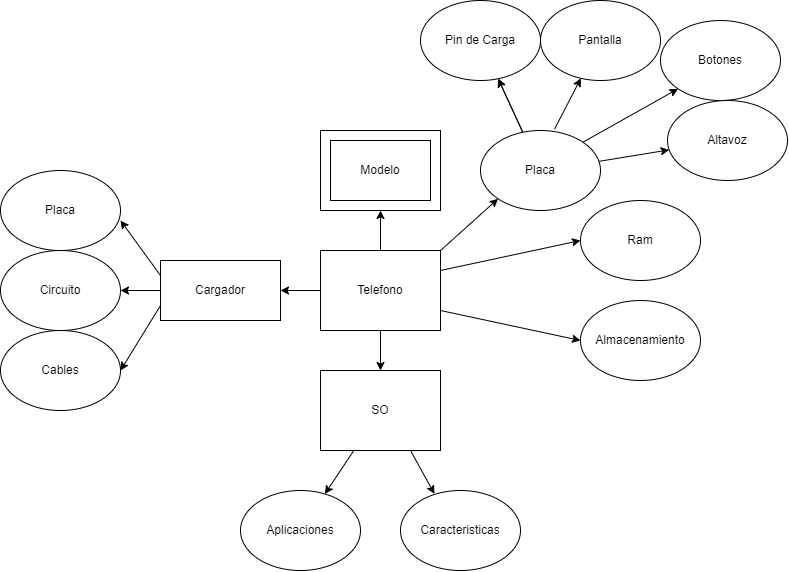

The diagram above was exported from draw.io. Its source (the exported page's mxGraphModel, read from the mxfile embedded in the PNG):
<mxGraphModel dx="909" dy="1713" grid="1" gridSize="10" guides="1" tooltips="1" connect="1" arrows="1" fold="1" page="1" pageScale="1" pageWidth="827" pageHeight="1169" math="0" shadow="0">
  <root>
    <mxCell id="0" />
    <mxCell id="1" parent="0" />
    <mxCell id="23" value="" style="edgeStyle=none;html=1;" edge="1" parent="1" source="2">
      <mxGeometry relative="1" as="geometry">
        <mxPoint x="420" y="320" as="targetPoint" />
      </mxGeometry>
    </mxCell>
    <mxCell id="26" value="" style="edgeStyle=none;html=1;" edge="1" parent="1" source="2" target="25">
      <mxGeometry relative="1" as="geometry" />
    </mxCell>
    <mxCell id="45" value="" style="edgeStyle=none;html=1;entryX=0;entryY=0.5;entryDx=0;entryDy=0;exitX=1;exitY=0.75;exitDx=0;exitDy=0;" edge="1" parent="1" source="2" target="40">
      <mxGeometry relative="1" as="geometry">
        <mxPoint x="580.0000000000002" y="240" as="targetPoint" />
      </mxGeometry>
    </mxCell>
    <mxCell id="2" value="Telefono" style="rounded=0;whiteSpace=wrap;html=1;" vertex="1" parent="1">
      <mxGeometry x="360" y="200" width="120" height="80" as="geometry" />
    </mxCell>
    <mxCell id="6" value="Pantalla" style="ellipse;whiteSpace=wrap;html=1;" vertex="1" parent="1">
      <mxGeometry x="580" y="-50" width="120" height="80" as="geometry" />
    </mxCell>
    <mxCell id="7" value="Pin de Carga" style="ellipse;whiteSpace=wrap;html=1;" vertex="1" parent="1">
      <mxGeometry x="460" y="-50" width="120" height="80" as="geometry" />
    </mxCell>
    <mxCell id="8" value="Botones" style="ellipse;whiteSpace=wrap;html=1;" vertex="1" parent="1">
      <mxGeometry x="700" y="-30" width="120" height="80" as="geometry" />
    </mxCell>
    <mxCell id="15" value="" style="edgeStyle=none;html=1;" edge="1" parent="1" source="10" target="7">
      <mxGeometry relative="1" as="geometry" />
    </mxCell>
    <mxCell id="16" value="" style="edgeStyle=none;html=1;" edge="1" parent="1" source="10" target="7">
      <mxGeometry relative="1" as="geometry" />
    </mxCell>
    <mxCell id="17" value="" style="edgeStyle=none;html=1;" edge="1" parent="1" source="10" target="14">
      <mxGeometry relative="1" as="geometry" />
    </mxCell>
    <mxCell id="10" value="Placa" style="ellipse;whiteSpace=wrap;html=1;" vertex="1" parent="1">
      <mxGeometry x="520" y="80" width="120" height="80" as="geometry" />
    </mxCell>
    <mxCell id="11" value="" style="rounded=0;whiteSpace=wrap;html=1;" vertex="1" parent="1">
      <mxGeometry x="360" y="80" width="120" height="80" as="geometry" />
    </mxCell>
    <mxCell id="12" value="Modelo" style="rounded=0;whiteSpace=wrap;html=1;" vertex="1" parent="1">
      <mxGeometry x="370" y="90" width="100" height="60" as="geometry" />
    </mxCell>
    <mxCell id="14" value="Altavoz" style="ellipse;whiteSpace=wrap;html=1;" vertex="1" parent="1">
      <mxGeometry x="707" y="50" width="120" height="80" as="geometry" />
    </mxCell>
    <mxCell id="18" value="" style="endArrow=classic;html=1;exitX=0.617;exitY=-0.017;exitDx=0;exitDy=0;exitPerimeter=0;" edge="1" parent="1" source="10" target="6">
      <mxGeometry width="50" height="50" relative="1" as="geometry">
        <mxPoint x="590" y="80" as="sourcePoint" />
        <mxPoint x="640" y="30" as="targetPoint" />
      </mxGeometry>
    </mxCell>
    <mxCell id="20" value="" style="endArrow=classic;html=1;entryX=0;entryY=1;entryDx=0;entryDy=0;exitX=1;exitY=0;exitDx=0;exitDy=0;" edge="1" parent="1" source="10" target="8">
      <mxGeometry width="50" height="50" relative="1" as="geometry">
        <mxPoint x="460" y="230" as="sourcePoint" />
        <mxPoint x="510" y="180" as="targetPoint" />
      </mxGeometry>
    </mxCell>
    <mxCell id="21" value="" style="endArrow=classic;html=1;entryX=0;entryY=1;entryDx=0;entryDy=0;" edge="1" parent="1" target="10">
      <mxGeometry width="50" height="50" relative="1" as="geometry">
        <mxPoint x="480" y="200" as="sourcePoint" />
        <mxPoint x="530" y="150" as="targetPoint" />
      </mxGeometry>
    </mxCell>
    <mxCell id="22" value="" style="endArrow=classic;html=1;entryX=0.5;entryY=1;entryDx=0;entryDy=0;exitX=0.5;exitY=0;exitDx=0;exitDy=0;" edge="1" parent="1" source="2" target="11">
      <mxGeometry width="50" height="50" relative="1" as="geometry">
        <mxPoint x="460" y="320" as="sourcePoint" />
        <mxPoint x="510" y="270" as="targetPoint" />
      </mxGeometry>
    </mxCell>
    <mxCell id="30" value="" style="edgeStyle=none;html=1;" edge="1" parent="1" source="25" target="28">
      <mxGeometry relative="1" as="geometry" />
    </mxCell>
    <mxCell id="25" value="Cargador" style="rounded=0;whiteSpace=wrap;html=1;" vertex="1" parent="1">
      <mxGeometry x="200" y="210" width="120" height="60" as="geometry" />
    </mxCell>
    <mxCell id="27" value="Placa" style="ellipse;whiteSpace=wrap;html=1;" vertex="1" parent="1">
      <mxGeometry x="40" y="120" width="120" height="80" as="geometry" />
    </mxCell>
    <mxCell id="28" value="Circuito" style="ellipse;whiteSpace=wrap;html=1;" vertex="1" parent="1">
      <mxGeometry x="40" y="200" width="120" height="80" as="geometry" />
    </mxCell>
    <mxCell id="29" value="Cables" style="ellipse;whiteSpace=wrap;html=1;" vertex="1" parent="1">
      <mxGeometry x="40" y="280" width="120" height="80" as="geometry" />
    </mxCell>
    <mxCell id="31" value="" style="endArrow=classic;html=1;exitX=0;exitY=0.25;exitDx=0;exitDy=0;" edge="1" parent="1" source="25">
      <mxGeometry width="50" height="50" relative="1" as="geometry">
        <mxPoint x="290" y="290" as="sourcePoint" />
        <mxPoint x="160" y="170" as="targetPoint" />
      </mxGeometry>
    </mxCell>
    <mxCell id="33" value="" style="endArrow=classic;html=1;entryX=1;entryY=0.5;entryDx=0;entryDy=0;exitX=0;exitY=0.75;exitDx=0;exitDy=0;" edge="1" parent="1" source="25" target="29">
      <mxGeometry width="50" height="50" relative="1" as="geometry">
        <mxPoint x="210" y="390" as="sourcePoint" />
        <mxPoint x="260" y="340" as="targetPoint" />
      </mxGeometry>
    </mxCell>
    <mxCell id="35" value="Aplicaciones" style="ellipse;whiteSpace=wrap;html=1;" vertex="1" parent="1">
      <mxGeometry x="280" y="440" width="120" height="80" as="geometry" />
    </mxCell>
    <mxCell id="37" value="" style="edgeStyle=none;html=1;" edge="1" parent="1" source="36" target="35">
      <mxGeometry relative="1" as="geometry" />
    </mxCell>
    <mxCell id="36" value="SO" style="rounded=0;whiteSpace=wrap;html=1;" vertex="1" parent="1">
      <mxGeometry x="360" y="320" width="120" height="80" as="geometry" />
    </mxCell>
    <mxCell id="39" value="" style="edgeStyle=none;html=1;entryX=0.283;entryY=0.042;entryDx=0;entryDy=0;exitX=0.75;exitY=1;exitDx=0;exitDy=0;entryPerimeter=0;" edge="1" parent="1" source="36" target="38">
      <mxGeometry relative="1" as="geometry" />
    </mxCell>
    <mxCell id="38" value="Caracteristicas" style="ellipse;whiteSpace=wrap;html=1;" vertex="1" parent="1">
      <mxGeometry x="440" y="440" width="120" height="80" as="geometry" />
    </mxCell>
    <mxCell id="40" value="Almacenamiento" style="ellipse;whiteSpace=wrap;html=1;" vertex="1" parent="1">
      <mxGeometry x="620" y="250" width="120" height="80" as="geometry" />
    </mxCell>
    <mxCell id="41" value="Ram" style="ellipse;whiteSpace=wrap;html=1;" vertex="1" parent="1">
      <mxGeometry x="620" y="150" width="120" height="80" as="geometry" />
    </mxCell>
    <mxCell id="46" value="" style="endArrow=classic;html=1;entryX=0;entryY=0.5;entryDx=0;entryDy=0;exitX=1;exitY=0.25;exitDx=0;exitDy=0;exitPerimeter=0;" edge="1" parent="1" source="2" target="41">
      <mxGeometry width="50" height="50" relative="1" as="geometry">
        <mxPoint x="480" y="230" as="sourcePoint" />
        <mxPoint x="530" y="180" as="targetPoint" />
      </mxGeometry>
    </mxCell>
  </root>
</mxGraphModel>